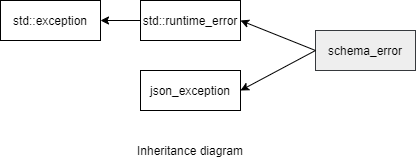

The diagram above was exported from draw.io. Its source (the exported page's mxGraphModel, read from the mxfile embedded in the PNG):
<mxGraphModel dx="1038" dy="490" grid="1" gridSize="10" guides="1" tooltips="1" connect="1" arrows="1" fold="1" page="1" pageScale="1" pageWidth="850" pageHeight="1100" math="0" shadow="0">
  <root>
    <mxCell id="0" />
    <mxCell id="1" parent="0" />
    <mxCell id="ENTxnKQSh2CqKtWMmYxJ-1" value="std::exception" style="rounded=0;whiteSpace=wrap;html=1;" parent="1" vertex="1">
      <mxGeometry x="60" y="90" width="100" height="40" as="geometry" />
    </mxCell>
    <mxCell id="ENTxnKQSh2CqKtWMmYxJ-7" value="std::runtime_error" style="rounded=0;whiteSpace=wrap;html=1;" parent="1" vertex="1">
      <mxGeometry x="200" y="90" width="100" height="40" as="geometry" />
    </mxCell>
    <mxCell id="ENTxnKQSh2CqKtWMmYxJ-8" value="" style="endArrow=classic;html=1;exitX=0;exitY=0.5;exitDx=0;exitDy=0;entryX=1;entryY=0.5;entryDx=0;entryDy=0;" parent="1" source="ENTxnKQSh2CqKtWMmYxJ-7" target="ENTxnKQSh2CqKtWMmYxJ-1" edge="1">
      <mxGeometry width="50" height="50" relative="1" as="geometry">
        <mxPoint x="40" y="200" as="sourcePoint" />
        <mxPoint x="90" y="150" as="targetPoint" />
      </mxGeometry>
    </mxCell>
    <mxCell id="gvMh2KNXaReg-WQKevKe-3" value="schema_error" style="rounded=0;whiteSpace=wrap;html=1;fillColor=#eeeeee;strokeColor=#36393d;" parent="1" vertex="1">
      <mxGeometry x="375" y="120" width="100" height="40" as="geometry" />
    </mxCell>
    <mxCell id="gvMh2KNXaReg-WQKevKe-6" value="" style="endArrow=classic;html=1;exitX=0;exitY=0.5;exitDx=0;exitDy=0;entryX=1;entryY=0.5;entryDx=0;entryDy=0;" parent="1" source="gvMh2KNXaReg-WQKevKe-3" target="ENTxnKQSh2CqKtWMmYxJ-7" edge="1">
      <mxGeometry width="50" height="50" relative="1" as="geometry">
        <mxPoint x="360" y="260" as="sourcePoint" />
        <mxPoint x="350" y="110" as="targetPoint" />
      </mxGeometry>
    </mxCell>
    <mxCell id="gvMh2KNXaReg-WQKevKe-7" value="Inheritance diagram" style="text;html=1;strokeColor=none;fillColor=none;align=center;verticalAlign=middle;whiteSpace=wrap;rounded=0;" parent="1" vertex="1">
      <mxGeometry x="185" y="230" width="130" height="20" as="geometry" />
    </mxCell>
    <mxCell id="E44dne_WKN2jXAc5Qj2S-3" value="json_exception" style="rounded=0;whiteSpace=wrap;html=1;" parent="1" vertex="1">
      <mxGeometry x="200" y="160" width="100" height="40" as="geometry" />
    </mxCell>
    <mxCell id="E44dne_WKN2jXAc5Qj2S-6" value="" style="endArrow=classic;html=1;entryX=1;entryY=0.5;entryDx=0;entryDy=0;exitX=0;exitY=0.5;exitDx=0;exitDy=0;" parent="1" source="gvMh2KNXaReg-WQKevKe-3" target="E44dne_WKN2jXAc5Qj2S-3" edge="1">
      <mxGeometry width="50" height="50" relative="1" as="geometry">
        <mxPoint x="500" y="140" as="sourcePoint" />
        <mxPoint x="170" y="380" as="targetPoint" />
      </mxGeometry>
    </mxCell>
  </root>
</mxGraphModel>